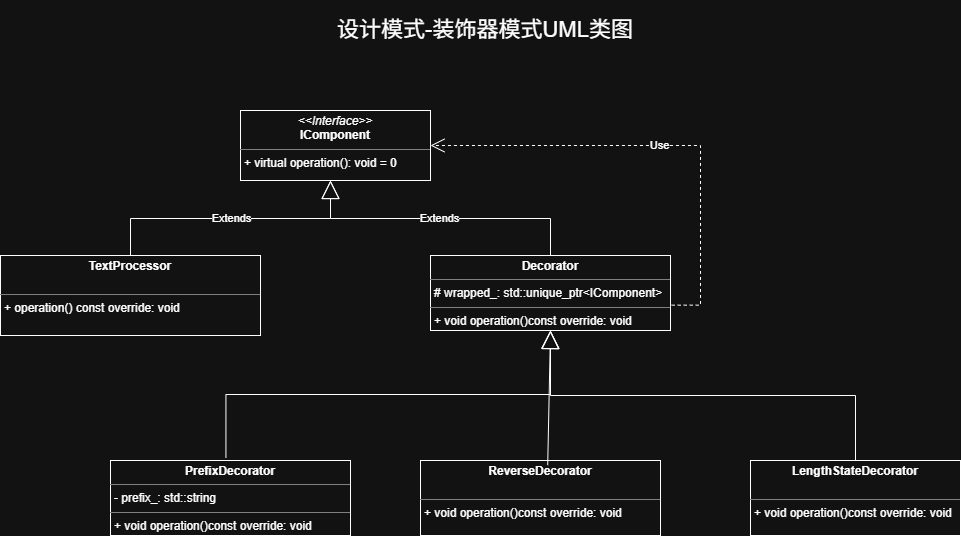

The diagram above was exported from draw.io. Its source (the exported page's mxGraphModel, read from the mxfile embedded in the PNG):
<mxGraphModel dx="1689" dy="898" grid="1" gridSize="10" guides="1" tooltips="1" connect="1" arrows="1" fold="1" page="1" pageScale="1" pageWidth="583" pageHeight="827" math="0" shadow="0">
  <root>
    <mxCell id="0" />
    <mxCell id="1" parent="0" />
    <mxCell id="syttPn5xncUy6IfFZSoY-1" parent="1" style="text;html=1;whiteSpace=wrap;strokeColor=none;fillColor=none;align=center;verticalAlign=middle;rounded=0;fontSize=22;" value="设计模式-装饰器模式UML类图" vertex="1">
      <mxGeometry height="60" width="510" x="310" y="140" as="geometry" />
    </mxCell>
    <mxCell id="syttPn5xncUy6IfFZSoY-2" parent="1" style="verticalAlign=top;align=left;overflow=fill;html=1;whiteSpace=wrap;" value="&lt;p style=&quot;margin:0px;margin-top:4px;text-align:center;&quot;&gt;&lt;i&gt;&amp;lt;&amp;lt;Interface&amp;gt;&amp;gt;&lt;/i&gt;&lt;br&gt;&lt;b&gt;IComponent&lt;/b&gt;&lt;/p&gt;&lt;hr size=&quot;1&quot; style=&quot;border-style:solid;&quot;&gt;&lt;p style=&quot;margin:0px;margin-left:4px;&quot;&gt;&lt;span style=&quot;background-color: transparent; color: light-dark(rgb(0, 0, 0), rgb(255, 255, 255));&quot;&gt;+ virtual operation(): void = 0&lt;/span&gt;&lt;/p&gt;" vertex="1">
      <mxGeometry height="70" width="190" x="320" y="250" as="geometry" />
    </mxCell>
    <mxCell id="syttPn5xncUy6IfFZSoY-3" parent="1" style="verticalAlign=top;align=left;overflow=fill;html=1;whiteSpace=wrap;" value="&lt;p style=&quot;margin:0px;margin-top:4px;text-align:center;&quot;&gt;&lt;b&gt;TextProcessor&lt;/b&gt;&lt;/p&gt;&lt;p style=&quot;margin:0px;margin-left:4px;&quot;&gt;&lt;br&gt;&lt;/p&gt;&lt;hr size=&quot;1&quot; style=&quot;border-style:solid;&quot;&gt;&lt;p style=&quot;margin:0px;margin-left:4px;&quot;&gt;+ operation() const override: void&lt;/p&gt;" vertex="1">
      <mxGeometry height="80" width="260" x="80" y="395" as="geometry" />
    </mxCell>
    <mxCell id="syttPn5xncUy6IfFZSoY-4" parent="1" style="verticalAlign=top;align=left;overflow=fill;html=1;whiteSpace=wrap;" value="&lt;p style=&quot;margin:0px;margin-top:4px;text-align:center;&quot;&gt;&lt;b&gt;Decorator&lt;/b&gt;&lt;/p&gt;&lt;hr size=&quot;1&quot; style=&quot;border-style:solid;&quot;&gt;&lt;p style=&quot;margin:0px;margin-left:4px;&quot;&gt;# wrapped_: std::unique_ptr&amp;lt;IComponent&amp;gt;&lt;/p&gt;&lt;hr size=&quot;1&quot; style=&quot;border-style:solid;&quot;&gt;&lt;p style=&quot;margin:0px;margin-left:4px;&quot;&gt;+ void operation()const override: void&lt;/p&gt;" vertex="1">
      <mxGeometry height="75" width="240" x="510" y="395" as="geometry" />
    </mxCell>
    <mxCell id="syttPn5xncUy6IfFZSoY-6" parent="1" style="verticalAlign=top;align=left;overflow=fill;html=1;whiteSpace=wrap;" value="&lt;p style=&quot;margin:0px;margin-top:4px;text-align:center;&quot;&gt;&lt;b&gt;PrefixDecorator&lt;/b&gt;&lt;/p&gt;&lt;hr size=&quot;1&quot; style=&quot;border-style:solid;&quot;&gt;&lt;p style=&quot;margin:0px;margin-left:4px;&quot;&gt;- prefix_: std::string&lt;/p&gt;&lt;hr size=&quot;1&quot; style=&quot;border-style:solid;&quot;&gt;&lt;p style=&quot;margin:0px;margin-left:4px;&quot;&gt;+ void operation()const override: void&lt;/p&gt;" vertex="1">
      <mxGeometry height="75" width="240" x="190" y="600" as="geometry" />
    </mxCell>
    <mxCell id="syttPn5xncUy6IfFZSoY-7" parent="1" style="verticalAlign=top;align=left;overflow=fill;html=1;whiteSpace=wrap;" value="&lt;p style=&quot;margin:0px;margin-top:4px;text-align:center;&quot;&gt;&lt;b&gt;ReverseDecorator&lt;/b&gt;&lt;/p&gt;&lt;p style=&quot;margin:0px;margin-left:4px;&quot;&gt;&lt;br&gt;&lt;/p&gt;&lt;hr size=&quot;1&quot; style=&quot;border-style:solid;&quot;&gt;&lt;p style=&quot;margin:0px;margin-left:4px;&quot;&gt;+ void operation()const override: void&lt;/p&gt;" vertex="1">
      <mxGeometry height="75" width="240" x="500" y="600" as="geometry" />
    </mxCell>
    <mxCell id="syttPn5xncUy6IfFZSoY-9" parent="1" style="verticalAlign=top;align=left;overflow=fill;html=1;whiteSpace=wrap;" value="&lt;p style=&quot;margin:0px;margin-top:4px;text-align:center;&quot;&gt;&lt;b&gt;LengthStateDecorator&lt;/b&gt;&lt;/p&gt;&lt;p style=&quot;margin:0px;margin-left:4px;&quot;&gt;&lt;br&gt;&lt;/p&gt;&lt;hr size=&quot;1&quot; style=&quot;border-style:solid;&quot;&gt;&lt;p style=&quot;margin:0px;margin-left:4px;&quot;&gt;+ void operation()const override: void&lt;/p&gt;" vertex="1">
      <mxGeometry height="75" width="210" x="830" y="600" as="geometry" />
    </mxCell>
    <mxCell id="syttPn5xncUy6IfFZSoY-12" edge="1" parent="1" source="syttPn5xncUy6IfFZSoY-3" style="endArrow=block;endSize=16;endFill=0;html=1;rounded=0;exitX=0.5;exitY=0;exitDx=0;exitDy=0;edgeStyle=elbowEdgeStyle;elbow=vertical;" value="Extends">
      <mxGeometry relative="1" width="160" as="geometry">
        <mxPoint x="250" y="320" as="sourcePoint" />
        <mxPoint x="410" y="320" as="targetPoint" />
      </mxGeometry>
    </mxCell>
    <mxCell id="syttPn5xncUy6IfFZSoY-13" edge="1" parent="1" source="syttPn5xncUy6IfFZSoY-4" style="endArrow=block;endSize=16;endFill=0;html=1;rounded=0;edgeStyle=elbowEdgeStyle;elbow=vertical;exitX=0.5;exitY=0;exitDx=0;exitDy=0;" value="Extends">
      <mxGeometry relative="1" width="160" as="geometry">
        <mxPoint x="630" y="390" as="sourcePoint" />
        <mxPoint x="410" y="320" as="targetPoint" />
      </mxGeometry>
    </mxCell>
    <mxCell id="syttPn5xncUy6IfFZSoY-14" edge="1" parent="1" source="syttPn5xncUy6IfFZSoY-4" style="endArrow=open;endSize=12;dashed=1;html=1;rounded=0;entryX=1;entryY=0.5;entryDx=0;entryDy=0;edgeStyle=elbowEdgeStyle;exitX=1.005;exitY=0.662;exitDx=0;exitDy=0;exitPerimeter=0;" target="syttPn5xncUy6IfFZSoY-2" value="Use">
      <mxGeometry relative="1" width="160" as="geometry">
        <mxPoint as="offset" />
        <Array as="points">
          <mxPoint x="780" y="330" />
        </Array>
        <mxPoint x="760" y="413" as="sourcePoint" />
        <mxPoint x="920" y="413" as="targetPoint" />
      </mxGeometry>
    </mxCell>
    <mxCell id="syttPn5xncUy6IfFZSoY-21" edge="1" parent="1" source="syttPn5xncUy6IfFZSoY-7" style="endArrow=block;endSize=16;endFill=0;html=1;rounded=0;exitX=0.53;exitY=0.062;exitDx=0;exitDy=0;exitPerimeter=0;" value="">
      <mxGeometry relative="1" width="160" x="-0.0331" y="-21" as="geometry">
        <mxPoint as="offset" />
        <mxPoint x="560" y="540" as="sourcePoint" />
        <mxPoint x="630" y="470" as="targetPoint" />
      </mxGeometry>
    </mxCell>
    <mxCell id="syttPn5xncUy6IfFZSoY-22" edge="1" parent="1" source="syttPn5xncUy6IfFZSoY-6" style="endArrow=block;endSize=16;endFill=0;html=1;rounded=0;entryX=0.5;entryY=1;entryDx=0;entryDy=0;exitX=0.481;exitY=-0.034;exitDx=0;exitDy=0;exitPerimeter=0;edgeStyle=elbowEdgeStyle;elbow=vertical;" target="syttPn5xncUy6IfFZSoY-4" value="">
      <mxGeometry relative="1" width="160" x="0.0012" as="geometry">
        <mxPoint as="offset" />
        <mxPoint x="560" y="540" as="sourcePoint" />
        <mxPoint x="720" y="540" as="targetPoint" />
      </mxGeometry>
    </mxCell>
    <mxCell id="syttPn5xncUy6IfFZSoY-25" edge="1" parent="1" source="syttPn5xncUy6IfFZSoY-9" style="endArrow=block;endSize=16;endFill=0;html=1;rounded=0;exitX=0.5;exitY=0;exitDx=0;exitDy=0;edgeStyle=elbowEdgeStyle;elbow=vertical;" value="">
      <mxGeometry relative="1" width="160" as="geometry">
        <mxPoint x="560" y="540" as="sourcePoint" />
        <mxPoint x="630" y="470" as="targetPoint" />
      </mxGeometry>
    </mxCell>
  </root>
</mxGraphModel>